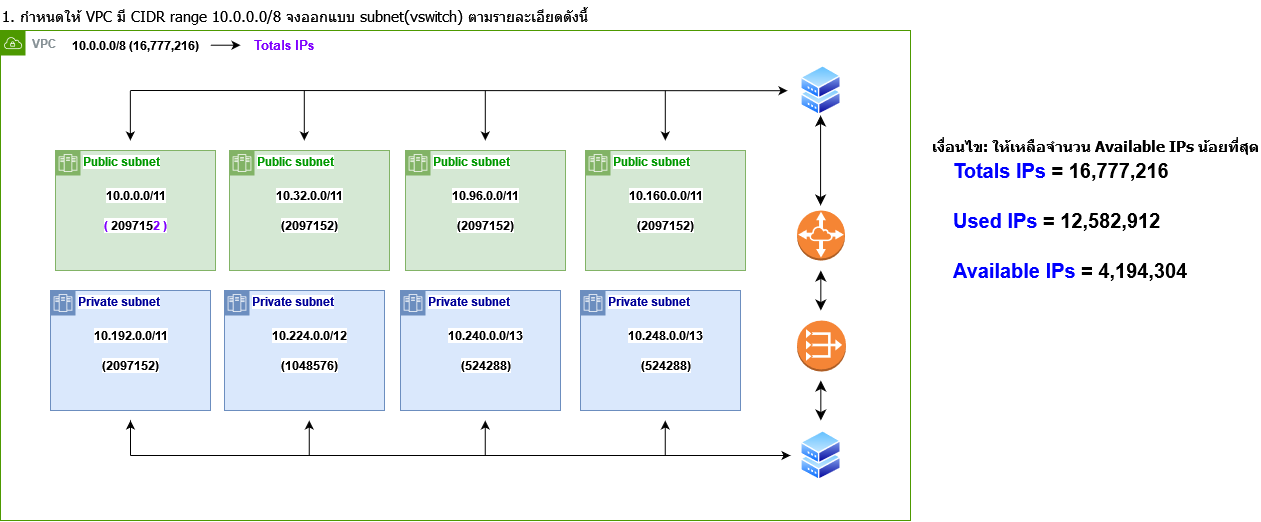

The diagram above was exported from draw.io. Its source (the exported page's mxGraphModel, read from the mxfile embedded in the PNG):
<mxGraphModel dx="1500" dy="757" grid="1" gridSize="10" guides="1" tooltips="1" connect="1" arrows="1" fold="1" page="1" pageScale="1" pageWidth="827" pageHeight="1169" math="0" shadow="0">
  <root>
    <mxCell id="0" />
    <mxCell id="1" parent="0" />
    <mxCell id="2" value="&lt;font style=&quot;font-size: 20px;&quot;&gt;&lt;span style=&quot;font-size: 20px;&quot;&gt;&lt;font color=&quot;#0000ff&quot;&gt;Totals IPs &lt;/font&gt;= 16,777,216&lt;br&gt;&lt;/span&gt;&lt;/font&gt;" style="text;strokeColor=none;align=left;fillColor=none;html=1;verticalAlign=middle;rounded=0;fontSize=20;fontStyle=1;labelBackgroundColor=default;labelBorderColor=none;" vertex="1" parent="1">
      <mxGeometry x="991" y="160" width="230" height="40" as="geometry" />
    </mxCell>
    <mxCell id="3" value="&lt;font style=&quot;font-size: 20px;&quot;&gt;&lt;span style=&quot;font-size: 20px;&quot;&gt;&lt;font color=&quot;#0000ff&quot;&gt;Used IPs &lt;/font&gt;= &lt;/span&gt;&lt;/font&gt;12,582,912" style="text;strokeColor=none;align=left;fillColor=none;html=1;verticalAlign=middle;rounded=0;fontSize=20;fontStyle=1;labelBackgroundColor=default;labelBorderColor=none;" vertex="1" parent="1">
      <mxGeometry x="991" y="210" width="250" height="40" as="geometry" />
    </mxCell>
    <mxCell id="4" value="&lt;font style=&quot;font-size: 20px;&quot;&gt;&lt;span style=&quot;font-size: 20px;&quot;&gt;&lt;font color=&quot;#0000ff&quot;&gt;Available IPs &lt;/font&gt;= 4,194,304&lt;br&gt;&lt;/span&gt;&lt;/font&gt;" style="text;strokeColor=none;align=left;fillColor=none;html=1;verticalAlign=middle;rounded=0;fontSize=20;fontStyle=1;labelBackgroundColor=default;labelBorderColor=none;" vertex="1" parent="1">
      <mxGeometry x="991" y="260" width="250" height="40" as="geometry" />
    </mxCell>
    <mxCell id="5" value="VPC" style="sketch=0;outlineConnect=0;gradientColor=none;html=1;fontSize=12;fontStyle=1;shape=mxgraph.aws4.group;grIcon=mxgraph.aws4.group_vpc;strokeColor=#4D9900;fillColor=none;verticalAlign=top;align=left;spacingLeft=30;fontColor=#879196;dashed=0;labelBackgroundColor=default;labelBorderColor=none;" vertex="1" parent="1">
      <mxGeometry x="40" y="40" width="910" height="490" as="geometry" />
    </mxCell>
    <mxCell id="6" value="10.0.0.0/8 (16,777,216)" style="text;strokeColor=none;align=center;fillColor=none;html=1;verticalAlign=middle;rounded=0;fontStyle=1;labelBackgroundColor=default;labelBorderColor=none;" vertex="1" parent="1">
      <mxGeometry x="100" y="40" width="150" height="30" as="geometry" />
    </mxCell>
    <mxCell id="7" value="&lt;font size=&quot;1&quot;&gt;&lt;span style=&quot;font-size: 13px;&quot;&gt;&lt;font color=&quot;#7f00ff&quot;&gt;Totals IPs&lt;/font&gt;&lt;font color=&quot;#0000ff&quot;&gt;&amp;nbsp;&lt;/font&gt;&lt;/span&gt;&lt;/font&gt;" style="text;strokeColor=none;align=center;fillColor=none;html=1;verticalAlign=middle;rounded=0;fontStyle=1;labelBackgroundColor=default;labelBorderColor=none;" vertex="1" parent="1">
      <mxGeometry x="290" y="40" width="70" height="30" as="geometry" />
    </mxCell>
    <mxCell id="8" value="" style="edgeStyle=none;orthogonalLoop=1;jettySize=auto;html=1;rounded=0;fontColor=#0000FF;fontStyle=1;labelBackgroundColor=default;labelBorderColor=none;" edge="1" parent="1">
      <mxGeometry width="80" relative="1" as="geometry">
        <mxPoint x="250" y="54.710000000000036" as="sourcePoint" />
        <mxPoint x="280" y="54.710000000000036" as="targetPoint" />
        <Array as="points" />
      </mxGeometry>
    </mxCell>
    <mxCell id="9" value="&lt;font color=&quot;#009900&quot;&gt;Public subnet&lt;/font&gt;" style="shape=mxgraph.ibm.box;prType=zone;fontStyle=1;verticalAlign=top;align=left;spacingLeft=32;spacingTop=4;fillColor=#d5e8d4;rounded=0;html=1;strokeColor=#82b366;strokeWidth=1;dashed=0;container=1;spacing=-4;collapsible=0;expand=0;recursiveResize=0;labelBackgroundColor=default;labelBorderColor=none;" vertex="1" parent="1">
      <mxGeometry x="269" y="160" width="160" height="120" as="geometry" />
    </mxCell>
    <mxCell id="10" value="(2097152)" style="text;strokeColor=none;align=center;fillColor=none;html=1;verticalAlign=middle;rounded=0;fontColor=#000000;fontStyle=1;labelBackgroundColor=default;labelBorderColor=none;" vertex="1" parent="9">
      <mxGeometry x="40" y="60" width="80" height="30" as="geometry" />
    </mxCell>
    <mxCell id="11" value="10.32.0.0/11" style="text;strokeColor=none;align=center;fillColor=none;html=1;verticalAlign=middle;rounded=0;fontColor=#000000;fontStyle=1;labelBackgroundColor=default;labelBorderColor=none;" vertex="1" parent="9">
      <mxGeometry x="50" y="30" width="60" height="30" as="geometry" />
    </mxCell>
    <mxCell id="12" value="&lt;font color=&quot;#009900&quot;&gt;Public subnet&lt;/font&gt;" style="shape=mxgraph.ibm.box;prType=zone;fontStyle=1;verticalAlign=top;align=left;spacingLeft=32;spacingTop=4;fillColor=#d5e8d4;rounded=0;html=1;strokeColor=#82b366;strokeWidth=1;dashed=0;container=1;spacing=-4;collapsible=0;expand=0;recursiveResize=0;labelBackgroundColor=default;labelBorderColor=none;" vertex="1" parent="1">
      <mxGeometry x="445" y="160" width="160" height="120" as="geometry" />
    </mxCell>
    <mxCell id="13" value="(2097152)" style="text;strokeColor=none;align=center;fillColor=none;html=1;verticalAlign=middle;rounded=0;fontColor=#000000;fontStyle=1;labelBackgroundColor=default;labelBorderColor=none;" vertex="1" parent="12">
      <mxGeometry x="40" y="60" width="80" height="30" as="geometry" />
    </mxCell>
    <mxCell id="14" value="10.96.0.0/11" style="text;strokeColor=none;align=center;fillColor=none;html=1;verticalAlign=middle;rounded=0;fontColor=#000000;fontStyle=1;labelBackgroundColor=default;labelBorderColor=none;" vertex="1" parent="12">
      <mxGeometry x="50" y="30" width="60" height="30" as="geometry" />
    </mxCell>
    <mxCell id="15" value="&lt;font color=&quot;#009900&quot;&gt;Public subnet&lt;/font&gt;" style="shape=mxgraph.ibm.box;prType=zone;fontStyle=1;verticalAlign=top;align=left;spacingLeft=32;spacingTop=4;fillColor=#d5e8d4;rounded=0;html=1;strokeColor=#82b366;strokeWidth=1;dashed=0;container=1;spacing=-4;collapsible=0;expand=0;recursiveResize=0;labelBackgroundColor=default;labelBorderColor=none;" vertex="1" parent="1">
      <mxGeometry x="625" y="160" width="160" height="120" as="geometry" />
    </mxCell>
    <mxCell id="16" value="(2097152)" style="text;strokeColor=none;align=center;fillColor=none;html=1;verticalAlign=middle;rounded=0;fontColor=#000000;fontStyle=1;labelBackgroundColor=default;labelBorderColor=none;" vertex="1" parent="15">
      <mxGeometry x="40" y="60" width="80" height="30" as="geometry" />
    </mxCell>
    <mxCell id="17" value="10.160.0.0/11" style="text;strokeColor=none;align=center;fillColor=none;html=1;verticalAlign=middle;rounded=0;fontColor=#000000;fontStyle=1;labelBackgroundColor=default;labelBorderColor=none;" vertex="1" parent="15">
      <mxGeometry x="50" y="30" width="60" height="30" as="geometry" />
    </mxCell>
    <mxCell id="18" value="Private subnet" style="shape=mxgraph.ibm.box;prType=zone;fontStyle=1;verticalAlign=top;align=left;spacingLeft=32;spacingTop=4;fillColor=#dae8fc;rounded=0;html=1;strokeColor=#6c8ebf;strokeWidth=1;dashed=0;container=1;spacing=-4;collapsible=0;expand=0;recursiveResize=0;fontColor=#000099;labelBackgroundColor=default;labelBorderColor=none;" vertex="1" parent="1">
      <mxGeometry x="90" y="300" width="160" height="120" as="geometry" />
    </mxCell>
    <mxCell id="19" value="(2097152)" style="text;strokeColor=none;align=center;fillColor=none;html=1;verticalAlign=middle;rounded=0;fontColor=#000000;fontStyle=1;labelBackgroundColor=default;labelBorderColor=none;" vertex="1" parent="18">
      <mxGeometry x="40" y="60" width="80" height="30" as="geometry" />
    </mxCell>
    <mxCell id="20" value="10.192.0.0/11" style="text;strokeColor=none;align=center;fillColor=none;html=1;verticalAlign=middle;rounded=0;fontColor=#000000;fontStyle=1;labelBackgroundColor=default;labelBorderColor=none;" vertex="1" parent="18">
      <mxGeometry x="50" y="30" width="60" height="30" as="geometry" />
    </mxCell>
    <mxCell id="21" value="Private subnet" style="shape=mxgraph.ibm.box;prType=zone;fontStyle=1;verticalAlign=top;align=left;spacingLeft=32;spacingTop=4;fillColor=#dae8fc;rounded=0;html=1;strokeColor=#6c8ebf;strokeWidth=1;dashed=0;container=1;spacing=-4;collapsible=0;expand=0;recursiveResize=0;fontColor=#000099;labelBackgroundColor=default;labelBorderColor=none;" vertex="1" parent="1">
      <mxGeometry x="264" y="300" width="160" height="120" as="geometry" />
    </mxCell>
    <mxCell id="22" value="(1048576)" style="text;strokeColor=none;align=center;fillColor=none;html=1;verticalAlign=middle;rounded=0;fontColor=#000000;fontStyle=1;labelBackgroundColor=default;labelBorderColor=none;" vertex="1" parent="21">
      <mxGeometry x="45" y="60" width="80" height="30" as="geometry" />
    </mxCell>
    <mxCell id="23" value="10.224.0.0/12" style="text;strokeColor=none;align=center;fillColor=none;html=1;verticalAlign=middle;rounded=0;fontColor=#000000;fontStyle=1;labelBackgroundColor=default;labelBorderColor=none;" vertex="1" parent="21">
      <mxGeometry x="55" y="30" width="60" height="30" as="geometry" />
    </mxCell>
    <mxCell id="24" value="&lt;font&gt;Private subnet&lt;/font&gt;" style="shape=mxgraph.ibm.box;prType=zone;fontStyle=1;verticalAlign=top;align=left;spacingLeft=32;spacingTop=4;fillColor=#dae8fc;rounded=0;html=1;strokeColor=#6c8ebf;strokeWidth=1;dashed=0;container=1;spacing=-4;collapsible=0;expand=0;recursiveResize=0;fontColor=#000099;labelBackgroundColor=default;labelBorderColor=none;" vertex="1" parent="1">
      <mxGeometry x="440" y="300" width="160" height="120" as="geometry" />
    </mxCell>
    <mxCell id="25" value="(524288)" style="text;strokeColor=none;align=center;fillColor=none;html=1;verticalAlign=middle;rounded=0;fontColor=#000000;fontStyle=1;labelBackgroundColor=default;labelBorderColor=none;" vertex="1" parent="24">
      <mxGeometry x="45" y="60" width="80" height="30" as="geometry" />
    </mxCell>
    <mxCell id="26" value="10.240.0.0/13" style="text;strokeColor=none;align=center;fillColor=none;html=1;verticalAlign=middle;rounded=0;fontColor=#000000;fontStyle=1;labelBackgroundColor=default;labelBorderColor=none;" vertex="1" parent="24">
      <mxGeometry x="55" y="30" width="60" height="30" as="geometry" />
    </mxCell>
    <mxCell id="27" value="" style="group;fontStyle=1;labelBackgroundColor=default;labelBorderColor=none;" connectable="0" vertex="1" parent="1">
      <mxGeometry x="95" y="160" width="160" height="120" as="geometry" />
    </mxCell>
    <mxCell id="28" value="&lt;font color=&quot;#009900&quot;&gt;Public subnet&lt;/font&gt;" style="shape=mxgraph.ibm.box;prType=zone;fontStyle=1;verticalAlign=top;align=left;spacingLeft=32;spacingTop=4;fillColor=#d5e8d4;rounded=0;html=1;strokeColor=#82b366;strokeWidth=1;dashed=0;container=0;spacing=-4;collapsible=0;expand=0;recursiveResize=0;labelBackgroundColor=default;labelBorderColor=none;" vertex="1" parent="27">
      <mxGeometry width="160" height="120" as="geometry" />
    </mxCell>
    <mxCell id="29" value="10.0.0.0/11" style="text;strokeColor=none;align=center;fillColor=none;html=1;verticalAlign=middle;rounded=0;fontColor=#000000;fontStyle=1;labelBackgroundColor=default;labelBorderColor=none;" vertex="1" parent="27">
      <mxGeometry x="50" y="30" width="60" height="30" as="geometry" />
    </mxCell>
    <mxCell id="30" value="&lt;font color=&quot;#7f00ff&quot;&gt;( &lt;/font&gt;209715&lt;font color=&quot;#7f00ff&quot;&gt;2 )&lt;/font&gt;" style="text;strokeColor=none;align=center;fillColor=none;html=1;verticalAlign=middle;rounded=0;fontColor=#000000;fontStyle=1;labelBackgroundColor=default;labelBorderColor=none;" vertex="1" parent="27">
      <mxGeometry x="40" y="60" width="80" height="30" as="geometry" />
    </mxCell>
    <mxCell id="31" value="" style="group;fontStyle=1;labelBackgroundColor=default;labelBorderColor=none;" connectable="0" vertex="1" parent="1">
      <mxGeometry x="620" y="300" width="160" height="120" as="geometry" />
    </mxCell>
    <mxCell id="32" value="Private subnet" style="shape=mxgraph.ibm.box;prType=zone;fontStyle=1;verticalAlign=top;align=left;spacingLeft=32;spacingTop=4;fillColor=#dae8fc;rounded=0;html=1;strokeColor=#6c8ebf;strokeWidth=1;dashed=0;container=1;spacing=-4;collapsible=0;expand=0;recursiveResize=0;fontColor=#000099;labelBackgroundColor=default;labelBorderColor=none;" vertex="1" parent="31">
      <mxGeometry width="160" height="120" as="geometry" />
    </mxCell>
    <mxCell id="33" value="(524288)" style="text;strokeColor=none;align=center;fillColor=none;html=1;verticalAlign=middle;rounded=0;fontColor=#000000;fontStyle=1;labelBackgroundColor=default;labelBorderColor=none;" vertex="1" parent="31">
      <mxGeometry x="45" y="60" width="80" height="30" as="geometry" />
    </mxCell>
    <mxCell id="34" value="10.248.0.0/13" style="text;strokeColor=none;align=center;fillColor=none;html=1;verticalAlign=middle;rounded=0;fontColor=#000000;fontStyle=1;labelBackgroundColor=default;labelBorderColor=none;" vertex="1" parent="31">
      <mxGeometry x="55" y="30" width="60" height="30" as="geometry" />
    </mxCell>
    <mxCell id="35" value="" style="edgeStyle=none;orthogonalLoop=1;jettySize=auto;html=1;rounded=0;fontSize=20;fontColor=#000000;fontStyle=1;labelBackgroundColor=default;labelBorderColor=none;" edge="1" parent="1">
      <mxGeometry width="100" relative="1" as="geometry">
        <mxPoint x="170" y="100" as="sourcePoint" />
        <mxPoint x="827" y="100.21000000000004" as="targetPoint" />
        <Array as="points" />
      </mxGeometry>
    </mxCell>
    <mxCell id="36" value="" style="outlineConnect=0;dashed=0;verticalLabelPosition=bottom;verticalAlign=top;align=center;html=1;shape=mxgraph.aws3.vpc_nat_gateway;fillColor=#F58536;gradientColor=none;strokeColor=#000099;fontSize=20;fontColor=#000000;fontStyle=1;labelBackgroundColor=default;labelBorderColor=none;" vertex="1" parent="1">
      <mxGeometry x="836.54" y="330" width="48.87" height="51" as="geometry" />
    </mxCell>
    <mxCell id="37" value="" style="outlineConnect=0;dashed=0;verticalLabelPosition=bottom;verticalAlign=top;align=center;html=1;shape=mxgraph.aws3.vpc_peering;fillColor=#F58534;gradientColor=none;strokeColor=#000099;fontSize=20;fontColor=#000000;fontStyle=1;labelBackgroundColor=default;labelBorderColor=none;" vertex="1" parent="1">
      <mxGeometry x="836.54" y="220" width="47.92" height="50" as="geometry" />
    </mxCell>
    <mxCell id="38" value="" style="aspect=fixed;perimeter=ellipsePerimeter;html=1;align=center;shadow=0;dashed=0;spacingTop=3;image;image=img/lib/active_directory/shadowed_router.svg;strokeColor=#000099;fontSize=20;fontColor=#000000;fontStyle=1;labelBackgroundColor=default;labelBorderColor=none;" vertex="1" parent="1">
      <mxGeometry x="840" y="75" width="41" height="50" as="geometry" />
    </mxCell>
    <mxCell id="39" value="" style="edgeStyle=none;orthogonalLoop=1;jettySize=auto;html=1;rounded=0;fontSize=20;fontColor=#000000;fontStyle=1;labelBackgroundColor=default;labelBorderColor=none;" edge="1" parent="1">
      <mxGeometry width="100" relative="1" as="geometry">
        <mxPoint x="169.86000000000013" y="100" as="sourcePoint" />
        <mxPoint x="169.86000000000013" y="150" as="targetPoint" />
        <Array as="points" />
      </mxGeometry>
    </mxCell>
    <mxCell id="40" value="" style="edgeStyle=none;orthogonalLoop=1;jettySize=auto;html=1;rounded=0;fontSize=20;fontColor=#000000;fontStyle=1;labelBackgroundColor=default;labelBorderColor=none;" edge="1" parent="1">
      <mxGeometry width="100" relative="1" as="geometry">
        <mxPoint x="343.79999999999995" y="100" as="sourcePoint" />
        <mxPoint x="343.79999999999995" y="150" as="targetPoint" />
        <Array as="points" />
      </mxGeometry>
    </mxCell>
    <mxCell id="41" value="" style="edgeStyle=none;orthogonalLoop=1;jettySize=auto;html=1;rounded=0;fontSize=20;fontColor=#000000;fontStyle=1;labelBackgroundColor=default;labelBorderColor=none;" edge="1" parent="1">
      <mxGeometry width="100" relative="1" as="geometry">
        <mxPoint x="524.8" y="100" as="sourcePoint" />
        <mxPoint x="524.8" y="150" as="targetPoint" />
        <Array as="points" />
      </mxGeometry>
    </mxCell>
    <mxCell id="42" value="" style="edgeStyle=none;orthogonalLoop=1;jettySize=auto;html=1;rounded=0;fontSize=20;fontColor=#000000;fontStyle=1;labelBackgroundColor=default;labelBorderColor=none;" edge="1" parent="1">
      <mxGeometry width="100" relative="1" as="geometry">
        <mxPoint x="704.8000000000002" y="100" as="sourcePoint" />
        <mxPoint x="704.8000000000002" y="150" as="targetPoint" />
        <Array as="points" />
      </mxGeometry>
    </mxCell>
    <mxCell id="43" value="" style="aspect=fixed;perimeter=ellipsePerimeter;html=1;align=center;shadow=0;dashed=0;spacingTop=3;image;image=img/lib/active_directory/shadowed_router.svg;strokeColor=#000099;fontSize=20;fontColor=#000000;fontStyle=1;labelBackgroundColor=default;labelBorderColor=none;" vertex="1" parent="1">
      <mxGeometry x="839.9999999999999" y="440" width="41" height="50" as="geometry" />
    </mxCell>
    <mxCell id="44" value="" style="edgeStyle=none;orthogonalLoop=1;jettySize=auto;html=1;rounded=0;fontSize=20;fontColor=#000000;fontStyle=1;labelBackgroundColor=default;labelBorderColor=none;" edge="1" parent="1">
      <mxGeometry width="100" relative="1" as="geometry">
        <mxPoint x="170" y="465" as="sourcePoint" />
        <mxPoint x="830" y="465" as="targetPoint" />
        <Array as="points" />
      </mxGeometry>
    </mxCell>
    <mxCell id="45" value="" style="edgeStyle=none;orthogonalLoop=1;jettySize=auto;html=1;rounded=0;fontSize=20;fontColor=#000000;fontStyle=1;labelBackgroundColor=default;labelBorderColor=none;" edge="1" parent="1">
      <mxGeometry width="100" relative="1" as="geometry">
        <mxPoint x="170" y="465" as="sourcePoint" />
        <mxPoint x="170" y="430" as="targetPoint" />
        <Array as="points" />
      </mxGeometry>
    </mxCell>
    <mxCell id="46" value="" style="edgeStyle=none;orthogonalLoop=1;jettySize=auto;html=1;rounded=0;fontSize=20;fontColor=#000000;fontStyle=1;labelBackgroundColor=default;labelBorderColor=none;" edge="1" parent="1">
      <mxGeometry width="100" relative="1" as="geometry">
        <mxPoint x="348.76" y="465" as="sourcePoint" />
        <mxPoint x="348.76" y="430" as="targetPoint" />
        <Array as="points" />
      </mxGeometry>
    </mxCell>
    <mxCell id="47" value="" style="edgeStyle=none;orthogonalLoop=1;jettySize=auto;html=1;rounded=0;fontSize=20;fontColor=#000000;fontStyle=1;labelBackgroundColor=default;labelBorderColor=none;" edge="1" parent="1">
      <mxGeometry width="100" relative="1" as="geometry">
        <mxPoint x="524.76" y="465" as="sourcePoint" />
        <mxPoint x="524.76" y="430" as="targetPoint" />
        <Array as="points" />
      </mxGeometry>
    </mxCell>
    <mxCell id="48" value="" style="edgeStyle=none;orthogonalLoop=1;jettySize=auto;html=1;rounded=0;fontSize=20;fontColor=#000000;fontStyle=1;labelBackgroundColor=default;labelBorderColor=none;" edge="1" parent="1">
      <mxGeometry width="100" relative="1" as="geometry">
        <mxPoint x="704.7600000000002" y="465" as="sourcePoint" />
        <mxPoint x="704.7600000000002" y="430" as="targetPoint" />
        <Array as="points" />
      </mxGeometry>
    </mxCell>
    <mxCell id="49" value="" style="edgeStyle=none;orthogonalLoop=1;jettySize=auto;html=1;endArrow=classic;startArrow=classic;endSize=8;startSize=8;rounded=0;fontSize=20;fontColor=#000000;fontStyle=1;labelBackgroundColor=default;labelBorderColor=none;" edge="1" parent="1">
      <mxGeometry width="100" relative="1" as="geometry">
        <mxPoint x="860.0799999999999" y="125" as="sourcePoint" />
        <mxPoint x="860.0799999999999" y="215" as="targetPoint" />
        <Array as="points" />
      </mxGeometry>
    </mxCell>
    <mxCell id="50" value="" style="edgeStyle=none;orthogonalLoop=1;jettySize=auto;html=1;endArrow=classic;startArrow=classic;endSize=8;startSize=8;rounded=0;fontSize=20;fontColor=#000000;fontStyle=1;labelBackgroundColor=default;labelBorderColor=none;" edge="1" parent="1">
      <mxGeometry width="100" relative="1" as="geometry">
        <mxPoint x="860.3299999999999" y="280" as="sourcePoint" />
        <mxPoint x="860.3299999999999" y="320" as="targetPoint" />
        <Array as="points" />
      </mxGeometry>
    </mxCell>
    <mxCell id="51" value="" style="edgeStyle=none;orthogonalLoop=1;jettySize=auto;html=1;endArrow=classic;startArrow=classic;endSize=8;startSize=8;rounded=0;fontSize=20;fontColor=#000000;fontStyle=1;labelBackgroundColor=default;labelBorderColor=none;" edge="1" parent="1">
      <mxGeometry width="100" relative="1" as="geometry">
        <mxPoint x="860.3299999999999" y="390" as="sourcePoint" />
        <mxPoint x="860.3299999999999" y="430" as="targetPoint" />
        <Array as="points" />
      </mxGeometry>
    </mxCell>
    <mxCell id="52" value="&lt;b id=&quot;docs-internal-guid-b67ed2e9-7fff-a078-e2ed-79b4167541ea&quot; style=&quot;font-weight:normal;&quot;&gt;&lt;span style=&quot;font-size: 11pt; font-family: Poppins, sans-serif; color: rgb(0, 0, 0); background-color: transparent; font-weight: 400; font-style: normal; font-variant: normal; text-decoration: none; vertical-align: baseline;&quot;&gt;1. กำหนดให้ VPC มี CIDR range 10.0.0.0/8 จงออกแบบ subnet(vswitch) ตามรายละเอียดดังนี้&lt;/span&gt;&lt;/b&gt;" style="text;whiteSpace=wrap;html=1;fontSize=13;fontColor=#7F00FF;" vertex="1" parent="1">
      <mxGeometry x="40" y="10" width="640" height="60" as="geometry" />
    </mxCell>
    <mxCell id="53" value="&lt;span style=&quot;&quot; id=&quot;docs-internal-guid-3a43cbc4-7fff-3d61-23d2-0137e08f42f2&quot;&gt;&lt;span style=&quot;font-size: 11pt; font-family: Poppins, sans-serif; color: rgb(0, 0, 0); font-style: normal; font-variant: normal; text-decoration: none; vertical-align: baseline;&quot;&gt;เงื่อนไข: &lt;/span&gt;&lt;span style=&quot;font-size: 11pt; font-family: Poppins, sans-serif; color: rgb(0, 0, 0); font-style: normal; font-variant: normal; text-decoration: none; vertical-align: baseline;&quot;&gt;ให้เหลือจำนวน Available IPs น้อยที่สุด&lt;/span&gt;&lt;/span&gt;" style="text;html=1;fontSize=13;fontColor=#7F00FF;fontStyle=1;labelBackgroundColor=default;labelBorderColor=none;" vertex="1" parent="1">
      <mxGeometry x="970" y="140" width="330" height="40" as="geometry" />
    </mxCell>
  </root>
</mxGraphModel>